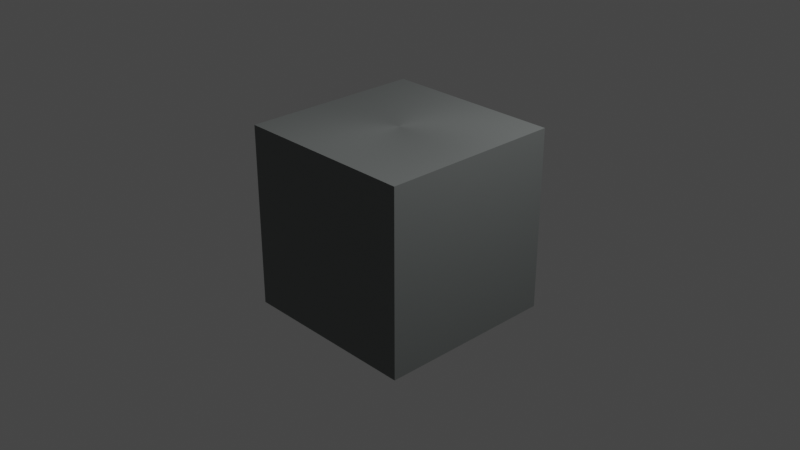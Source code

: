 # Source: colours.blend  (saved by Blender 2.82.7; exported with 4.5.12 LTS)
import bpy
from mathutils import Matrix  # noqa: F401  (used for matrix-valued properties, if any)

bpy.ops.wm.read_factory_settings(use_empty=True)
scene = bpy.context.scene
scene.name = 'Scene'

# ---- collections
col_collection = bpy.data.collections.new('Collection'); scene.collection.children.link(col_collection)

# ---- materials (node trees are filled in below, after node groups)
mat_tf_gray = bpy.data.materials.new('TF_Gray')
mat_tf_gray.alpha_threshold = 0.0
mat_tf_gray.use_transparent_shadow = False
mat_tf_gray.line_color = (0.0, 0.0, 0.0, 1.0)

# ---- material node trees
mat_tf_gray.use_nodes = True; mat_tf_gray.node_tree.nodes.clear()
_N = mat_tf_gray.node_tree.nodes; _L = mat_tf_gray.node_tree.links
n0 = _N.new('ShaderNodeOutputMaterial'); n0.name = 'Material Output'; n0.location = (300, 300)
n1 = _N.new('ShaderNodeBsdfPrincipled'); n1.name = 'Principled BSDF'; n1.location = (10, 300)
n1.distribution = 'GGX'
n1.subsurface_method = 'BURLEY'
n1.inputs[0].default_value = (0.2705, 0.2874, 0.2831, 1.0)
n1.inputs[1].default_value = 0.7709
n1.inputs[2].default_value = 0.7744
n1.inputs[3].default_value = 19.65
n1.inputs[9].default_value = (0.0, 0.2, 0.1)
n1.inputs[13].default_value = -0.2
n1.inputs[14].default_value = (0.9323, 0.9338, 0.9334, 1.0)
n1.inputs[15].default_value = 0.1189
n1.inputs[16].default_value = 0.008811
n1.inputs[20].default_value = 0.0
n1.inputs[27].default_value = (0.0, 0.0, 0.0, 1.0)
n1.inputs[28].default_value = 1.0
_L.new(n1.outputs[0], n0.inputs[0])
n0.is_active_output = True

# ---- world
world_world = bpy.data.worlds.new('World'); scene.world = world_world
world_world.use_nodes = True; world_world.node_tree.nodes.clear()
_N = world_world.node_tree.nodes; _L = world_world.node_tree.links
n0 = _N.new('ShaderNodeOutputWorld'); n0.name = 'World Output'; n0.location = (300, 300)
n1 = _N.new('ShaderNodeBackground'); n1.name = 'Background'; n1.location = (10, 300)
n1.inputs[0].default_value = (0.05088, 0.05088, 0.05088, 1.0)
_L.new(n1.outputs[0], n0.inputs[0])
n0.is_active_output = True
world_world.color = (0.05088, 0.05088, 0.05088)
world_world.use_sun_shadow = False
world_world.sun_shadow_jitter_overblur = 0.0

# ---- cameras
cam_camera = bpy.data.cameras.new('Camera')
cam_camera.clip_end = 100.0
cam_camera.ortho_scale = 7.314

# ---- lights
light_light = bpy.data.lights.new('Light', 'POINT')
light_light.transmission_factor = 0.0
light_light.energy = 1000.0
light_light.shadow_soft_size = 0.1
light_light.shadow_maximum_resolution = 0.006
light_light.use_absolute_resolution = True

# ---- meshes
me_cube = bpy.data.meshes.new('Cube')
me_cube.from_pydata([(1.0, 1.0, 1.0), (1.0, 1.0, -1.0), (1.0, -1.0, 1.0), (1.0, -1.0, -1.0), (-1.0, 1.0, 1.0), (-1.0, 1.0, -1.0), (-1.0, -1.0, 1.0), (-1.0, -1.0, -1.0)], [], [(0, 4, 6, 2), (3, 2, 6, 7), (7, 6, 4, 5), (5, 1, 3, 7), (1, 0, 2, 3), (5, 4, 0, 1)])
_uv = me_cube.uv_layers.new(name='UVMap')
_uv.uv.foreach_set('vector', [0.625, 0.5, 0.875, 0.5, 0.875, 0.75, 0.625, 0.75, 0.375, 0.75, 0.625, 0.75, 0.625, 1.0, 0.375, 1.0, 0.375, 0.0, 0.625, 0.0, 0.625, 0.25, 0.375, 0.25, 0.125, 0.5, 0.375, 0.5, 0.375, 0.75, 0.125, 0.75, 0.375, 0.5, 0.625, 0.5, 0.625, 0.75, 0.375, 0.75, 0.375, 0.25, 0.625, 0.25, 0.625, 0.5, 0.375, 0.5])
me_cube.materials.append(mat_tf_gray)
me_cube.use_remesh_preserve_volume = False
me_cube.use_remesh_preserve_attributes = False
me_cube.use_mirror_vertex_groups = False
me_cube.update()

# ---- objects
ob_cube = bpy.data.objects.new('Cube', me_cube)
ob_light = bpy.data.objects.new('Light', light_light)
ob_camera = bpy.data.objects.new('Camera', cam_camera)

# ---- transforms, parenting, visibility, modifiers, constraints
ob_cube.location = (0.0, 0.0, 0.0)
ob_cube.lock_rotations_4d = False
ob_cube.empty_display_type = 'ARROWS'
ob_cube.lineart.crease_threshold = 0.0
ob_light.location = (4.076, 1.005, 5.904)
ob_light.rotation_euler = (0.6503, 0.05522, 1.866)
ob_light.lock_rotations_4d = False
ob_light.empty_display_type = 'ARROWS'
ob_light.color = (0.0, 0.0, 0.0, 0.0)
ob_light.lineart.crease_threshold = 0.0
ob_camera.location = (7.359, -6.926, 4.958)
ob_camera.rotation_euler = (1.109, 0.0, 0.8149)
ob_camera.lock_rotations_4d = False
ob_camera.empty_display_type = 'ARROWS'
ob_camera.color = (0.0, 0.0, 0.0, 0.0)
ob_camera.display_type = 'WIRE'
ob_camera.lineart.crease_threshold = 0.0

# ---- collection membership
col_collection.objects.link(ob_cube)
col_collection.objects.link(ob_light)
col_collection.objects.link(ob_camera)

# ---- scene / render settings (as saved in the file)
scene.camera = ob_camera
scene.frame_start = 1; scene.frame_end = 250; scene.frame_set(1)
scene.render.engine = 'BLENDER_EEVEE_NEXT'
scene.cycles.use_denoising = False
scene.cycles.samples = 128
scene.cycles.sampling_pattern = 'TABULATED_SOBOL'
scene.cycles.use_adaptive_sampling = False
scene.cycles.use_light_tree = False
scene.view_settings.view_transform = 'Filmic'
bpy.context.view_layer.update()
